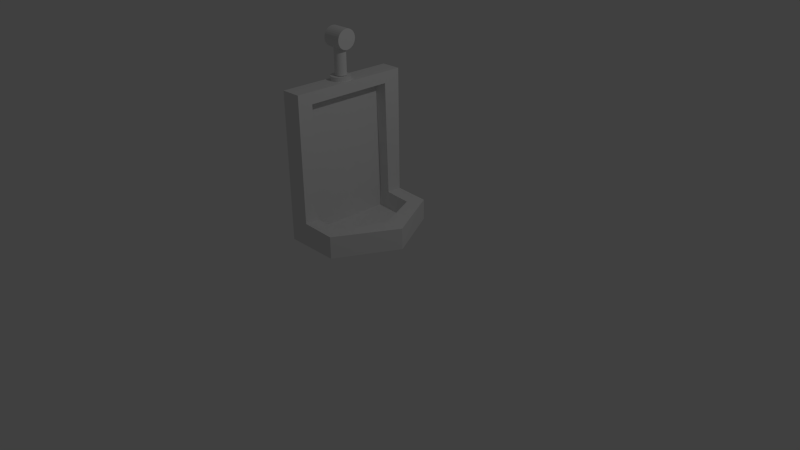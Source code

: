 # Source: Urinal.blend  (saved by Blender 2.72.0; exported with 4.5.12 LTS)
import bpy
from mathutils import Matrix  # noqa: F401  (used for matrix-valued properties, if any)

bpy.ops.wm.read_factory_settings(use_empty=True)
scene = bpy.context.scene
scene.name = 'Scene'

# ---- collections
col_collection_1 = bpy.data.collections.new('Collection 1'); scene.collection.children.link(col_collection_1)

# ---- materials (node trees are filled in below, after node groups)
mat_material = bpy.data.materials.new('Material')
mat_material.alpha_threshold = 0.0
mat_material.use_transparent_shadow = False
mat_material.roughness = 0.5
mat_material.line_color = (0.0, 0.0, 0.0, 1.0)

# ---- material node trees

# ---- world
world_world = bpy.data.worlds.new('World'); scene.world = world_world
world_world.color = (0.05088, 0.05088, 0.05088)
world_world.use_sun_shadow = False
world_world.sun_shadow_jitter_overblur = 0.0
world_world.cycles.sampling_method = 'MANUAL'
world_world.cycles.sample_map_resolution = 256

# ---- cameras
cam_camera = bpy.data.cameras.new('Camera')
cam_camera.clip_end = 100.0
cam_camera.lens = 35.0
cam_camera.sensor_width = 32.0
cam_camera.sensor_height = 18.0
cam_camera.ortho_scale = 7.314
cam_camera.dof.focus_distance = 0.0
cam_camera.dof.aperture_fstop = 128.0

# ---- lights
light_lamp = bpy.data.lights.new('Lamp', 'POINT')
light_lamp.transmission_factor = 0.0
light_lamp.cutoff_distance = 30.0
light_lamp.energy = 100.0
light_lamp.shadow_buffer_clip_start = 1.001
light_lamp.shadow_soft_size = 0.1
light_lamp.shadow_maximum_resolution = 0.006
light_lamp.use_absolute_resolution = True
light_lamp.cycles.use_multiple_importance_sampling = False

# ---- meshes
me_cube = bpy.data.meshes.new('Cube')
me_cube.from_pydata([(-0.09422, 1.0, -1.0), (-0.09422, -0.6214, -1.0), (-0.8476, -0.6214, -1.0), (-0.8476, 1.0, -1.0), (-0.5682, 1.0, 1.0), (-0.5682, -0.6214, 1.0), (-0.8476, -0.6214, 1.0), (-0.8476, 1.0, 1.0), (-0.09422, 1.0, -0.7182), (-0.09422, -0.6214, -0.7008), (-0.5682, 1.0, -0.6934), (-0.5682, -0.6214, -0.6847), (-0.5682, 0.7624, 1.0), (-0.5682, 0.7922, -0.6899), (-0.5682, -0.4151, 1.0), (-0.5682, -0.4239, -0.6872), (-0.5682, 0.7653, 0.8472), (-0.5682, -0.416, 0.8442), (-0.2008, 0.7856, -0.7123), (-0.2059, -0.4285, -0.6979), (-0.7314, -0.4354, -0.5166), (-0.7314, 0.7941, -0.5372), (-0.7314, -0.424, 0.7901), (-0.7314, 0.7562, 0.7961), (-0.7314, -0.4539, -0.9081), (-0.7314, 0.7891, -0.9285), (-0.2924, -0.4464, -0.9354), (-0.2872, 0.7829, -0.9487), (0.3425, 0.1854, -0.7094), (0.08123, 0.174, -0.7049), (0.3425, 0.1878, -1.0), (-0.00575, 0.1625, -0.9405), (-0.7102, 0.2366, 1.511), (-0.7102, 0.2366, 1.061), (-0.7133, 0.2897, 1.0), (-0.7133, 0.2897, 1.055), (-0.6876, 0.2872, 1.0), (-0.6876, 0.2872, 1.055), (-0.6629, 0.2797, 1.0), (-0.6629, 0.2797, 1.055), (-0.6401, 0.2675, 1.0), (-0.6401, 0.2675, 1.055), (-0.6201, 0.2511, 1.0), (-0.6201, 0.2511, 1.055), (-0.6037, 0.2311, 1.0), (-0.6037, 0.2311, 1.055), (-0.5916, 0.2084, 1.0), (-0.5916, 0.2084, 1.055), (-0.5841, 0.1836, 1.0), (-0.5841, 0.1836, 1.055), (-0.5815, 0.1579, 1.0), (-0.5815, 0.1579, 1.055), (-0.5841, 0.1322, 1.0), (-0.5841, 0.1322, 1.055), (-0.5916, 0.1075, 1.0), (-0.5916, 0.1075, 1.055), (-0.6037, 0.08472, 1.0), (-0.6037, 0.08472, 1.055), (-0.6201, 0.06475, 1.0), (-0.6201, 0.06475, 1.055), (-0.6401, 0.04836, 1.0), (-0.6401, 0.04836, 1.055), (-0.6629, 0.03619, 1.0), (-0.6629, 0.03619, 1.055), (-0.6876, 0.02869, 1.0), (-0.6876, 0.02869, 1.055), (-0.7133, 0.02616, 1.0), (-0.7133, 0.02616, 1.055), (-0.739, 0.02869, 1.0), (-0.739, 0.02869, 1.055), (-0.7637, 0.03619, 1.0), (-0.7637, 0.03619, 1.055), (-0.7865, 0.04836, 1.0), (-0.7865, 0.04836, 1.055), (-0.8065, 0.06475, 1.0), (-0.8065, 0.06475, 1.055), (-0.8229, 0.08472, 1.0), (-0.8229, 0.08472, 1.055), (-0.8351, 0.1075, 1.0), (-0.8351, 0.1075, 1.055), (-0.8426, 0.1322, 1.0), (-0.8426, 0.1322, 1.055), (-0.8451, 0.1579, 1.0), (-0.8451, 0.1579, 1.055), (-0.8426, 0.1836, 1.0), (-0.8426, 0.1836, 1.055), (-0.8351, 0.2084, 1.0), (-0.8351, 0.2084, 1.055), (-0.8229, 0.2311, 1.0), (-0.8229, 0.2311, 1.055), (-0.8065, 0.2511, 1.0), (-0.8065, 0.2511, 1.055), (-0.7865, 0.2675, 1.0), (-0.7865, 0.2675, 1.055), (-0.7637, 0.2797, 1.0), (-0.7637, 0.2797, 1.055), (-0.739, 0.2872, 1.0), (-0.739, 0.2872, 1.055), (-0.6953, 0.2351, 1.061), (-0.6953, 0.2351, 1.511), (-0.681, 0.2308, 1.061), (-0.681, 0.2308, 1.511), (-0.6678, 0.2237, 1.061), (-0.6678, 0.2237, 1.511), (-0.6563, 0.2142, 1.061), (-0.6563, 0.2142, 1.511), (-0.6468, 0.2027, 1.061), (-0.6468, 0.2027, 1.511), (-0.6397, 0.1895, 1.061), (-0.6397, 0.1895, 1.511), (-0.6354, 0.1752, 1.061), (-0.6354, 0.1752, 1.511), (-0.6339, 0.1603, 1.061), (-0.6339, 0.1603, 1.511), (-0.6354, 0.1454, 1.061), (-0.6354, 0.1454, 1.511), (-0.6397, 0.1311, 1.061), (-0.6397, 0.1311, 1.511), (-0.6468, 0.1179, 1.061), (-0.6468, 0.1179, 1.511), (-0.6563, 0.1063, 1.061), (-0.6563, 0.1063, 1.511), (-0.6678, 0.09682, 1.061), (-0.6678, 0.09682, 1.511), (-0.681, 0.08977, 1.061), (-0.681, 0.08977, 1.511), (-0.6953, 0.08543, 1.061), (-0.6953, 0.08543, 1.511), (-0.7102, 0.08396, 1.061), (-0.7102, 0.08396, 1.511), (-0.7251, 0.08543, 1.061), (-0.7251, 0.08543, 1.511), (-0.7394, 0.08977, 1.061), (-0.7394, 0.08977, 1.511), (-0.7526, 0.09682, 1.061), (-0.7526, 0.09682, 1.511), (-0.7642, 0.1063, 1.061), (-0.7642, 0.1063, 1.511), (-0.7737, 0.1179, 1.061), (-0.7737, 0.1179, 1.511), (-0.7807, 0.1311, 1.061), (-0.7807, 0.1311, 1.511), (-0.785, 0.1454, 1.061), (-0.785, 0.1454, 1.511), (-0.7865, 0.1603, 1.061), (-0.7865, 0.1603, 1.511), (-0.785, 0.1752, 1.061), (-0.785, 0.1752, 1.511), (-0.7807, 0.1895, 1.061), (-0.7807, 0.1895, 1.511), (-0.7737, 0.2027, 1.061), (-0.7737, 0.2027, 1.511), (-0.7642, 0.2142, 1.061), (-0.7642, 0.2142, 1.511), (-0.7526, 0.2237, 1.061), (-0.7526, 0.2237, 1.511), (-0.7394, 0.2308, 1.061), (-0.7394, 0.2308, 1.511), (-0.7251, 0.2351, 1.061), (-0.7251, 0.2351, 1.511), (-0.5761, 0.1154, 1.644), (-0.8373, 0.1154, 1.645), (-0.5764, 0.0926, 1.632), (-0.8377, 0.09264, 1.633), (-0.5768, 0.07266, 1.615), (-0.8381, 0.07271, 1.617), (-0.5774, 0.05632, 1.595), (-0.8386, 0.05636, 1.597), (-0.578, 0.04419, 1.572), (-0.8392, 0.04423, 1.574), (-0.5786, 0.03674, 1.548), (-0.8398, 0.03678, 1.549), (-0.5792, 0.03426, 1.522), (-0.8405, 0.0343, 1.523), (-0.5799, 0.03685, 1.496), (-0.8412, 0.03689, 1.498), (-0.5805, 0.0444, 1.472), (-0.8418, 0.04444, 1.473), (-0.5811, 0.05662, 1.449), (-0.8423, 0.05666, 1.45), (-0.5816, 0.07305, 1.429), (-0.8428, 0.07309, 1.43), (-0.582, 0.09305, 1.413), (-0.8432, 0.0931, 1.414), (-0.5823, 0.1159, 1.401), (-0.8435, 0.1159, 1.402), (-0.5824, 0.1406, 1.393), (-0.8437, 0.1406, 1.394), (-0.5825, 0.1663, 1.391), (-0.8437, 0.1664, 1.392), (-0.5824, 0.192, 1.393), (-0.8436, 0.1921, 1.395), (-0.5822, 0.2167, 1.401), (-0.8434, 0.2168, 1.402), (-0.5819, 0.2395, 1.413), (-0.8431, 0.2395, 1.414), (-0.5814, 0.2594, 1.429), (-0.8427, 0.2595, 1.431), (-0.5809, 0.2758, 1.449), (-0.8422, 0.2758, 1.451), (-0.5803, 0.2879, 1.472), (-0.8416, 0.2879, 1.474), (-0.5797, 0.2953, 1.497), (-0.8409, 0.2954, 1.498), (-0.579, 0.2978, 1.523), (-0.8403, 0.2979, 1.524), (-0.5784, 0.2952, 1.548), (-0.8396, 0.2953, 1.55), (-0.5778, 0.2877, 1.573), (-0.839, 0.2877, 1.574), (-0.5772, 0.2754, 1.596), (-0.8384, 0.2755, 1.597), (-0.5767, 0.259, 1.616), (-0.8379, 0.2591, 1.617), (-0.5763, 0.239, 1.632), (-0.8376, 0.2391, 1.633), (-0.576, 0.2162, 1.644), (-0.8373, 0.2163, 1.646), (-0.5758, 0.1915, 1.652), (-0.8371, 0.1915, 1.653), (-0.5758, 0.1658, 1.654), (-0.837, 0.1658, 1.655), (-0.5759, 0.1401, 1.651), (-0.8371, 0.1401, 1.653)], [], [(0, 30, 1, 2, 3), (4, 7, 6, 5, 14, 12), (1, 9, 11, 5, 6, 2), (2, 6, 7, 3), (4, 10, 8, 0, 3, 7), (12, 14, 5, 11, 15, 17, 16, 13, 10, 4), (23, 16, 17, 22), (13, 16, 23, 21), (21, 23, 22, 20, 24, 25), (20, 22, 17, 15), (27, 25, 24, 26, 31), (18, 13, 21, 25, 27), (19, 26, 24, 20, 15), (30, 28, 9, 1), (18, 29, 28, 8, 10, 13), (0, 8, 28, 30), (29, 31, 26, 19), (29, 19, 15, 11, 9, 28), (18, 27, 31, 29), (214, 215, 217, 216), (99, 32, 159, 157, 155, 153, 151, 149, 147, 145, 143, 141, 139, 137, 135, 133, 131, 129, 127, 125, 123, 121, 119, 117, 115, 113, 111, 109, 107, 105, 103, 101), (34, 35, 37, 36), (154, 155, 157, 156), (36, 37, 39, 38), (210, 211, 213, 212), (152, 153, 155, 154), (38, 39, 41, 40), (208, 209, 211, 210), (150, 151, 153, 152), (40, 41, 43, 42), (206, 207, 209, 208), (148, 149, 151, 150), (42, 43, 45, 44), (204, 205, 207, 206), (146, 147, 149, 148), (44, 45, 47, 46), (202, 203, 205, 204), (144, 145, 147, 146), (46, 47, 49, 48), (200, 201, 203, 202), (142, 143, 145, 144), (48, 49, 51, 50), (198, 199, 201, 200), (140, 141, 143, 142), (50, 51, 53, 52), (196, 197, 199, 198), (138, 139, 141, 140), (52, 53, 55, 54), (194, 195, 197, 196), (134, 135, 137, 136), (54, 55, 57, 56), (192, 193, 195, 194), (132, 133, 135, 134), (56, 57, 59, 58), (190, 191, 193, 192), (130, 131, 133, 132), (58, 59, 61, 60), (188, 189, 191, 190), (128, 129, 131, 130), (60, 61, 63, 62), (186, 187, 189, 188), (126, 127, 129, 128), (62, 63, 65, 64), (184, 185, 187, 186), (124, 125, 127, 126), (64, 65, 67, 66), (182, 183, 185, 184), (122, 123, 125, 124), (66, 67, 69, 68), (180, 181, 183, 182), (120, 121, 123, 122), (68, 69, 71, 70), (178, 179, 181, 180), (118, 119, 121, 120), (70, 71, 73, 72), (176, 177, 179, 178), (116, 117, 119, 118), (72, 73, 75, 74), (174, 175, 177, 176), (114, 115, 117, 116), (74, 75, 77, 76), (172, 173, 175, 174), (112, 113, 115, 114), (76, 77, 79, 78), (170, 171, 173, 172), (110, 111, 113, 112), (78, 79, 81, 80), (168, 169, 171, 170), (108, 109, 111, 110), (80, 81, 83, 82), (166, 167, 169, 168), (106, 107, 109, 108), (82, 83, 85, 84), (164, 165, 167, 166), (104, 105, 107, 106), (84, 85, 87, 86), (162, 163, 165, 164), (102, 103, 105, 104), (86, 87, 89, 88), (160, 161, 163, 162), (100, 101, 103, 102), (88, 89, 91, 90), (33, 98, 100, 102, 104, 106, 108, 110, 112, 114, 116, 118, 120, 122, 124, 126, 128, 130, 132, 134, 136, 138, 140, 142, 144, 146, 148, 150, 152, 154, 156, 158), (98, 99, 101, 100), (90, 91, 93, 92), (156, 157, 159, 158), (33, 32, 99, 98), (92, 93, 95, 94), (37, 35, 97, 95, 93, 91, 89, 87, 85, 83, 81, 79, 77, 75, 73, 71, 69, 67, 65, 63, 61, 59, 57, 55, 53, 51, 49, 47, 45, 43, 41, 39), (96, 97, 35, 34), (94, 95, 97, 96), (212, 213, 215, 214), (158, 159, 32, 33), (34, 36, 38, 40, 42, 44, 46, 48, 50, 52, 54, 56, 58, 60, 62, 64, 66, 68, 70, 72, 74, 76, 78, 80, 82, 84, 86, 88, 90, 92, 94, 96), (216, 217, 219, 218), (218, 219, 221, 220), (163, 161, 223, 221, 219, 217, 215, 213, 211, 209, 207, 205, 203, 201, 199, 197, 195, 193, 191, 189, 187, 185, 183, 181, 179, 177, 175, 173, 171, 169, 167, 165), (222, 223, 161, 160), (220, 221, 223, 222), (160, 162, 164, 166, 168, 170, 172, 174, 176, 178, 180, 182, 184, 186, 188, 190, 192, 194, 196, 198, 200, 202, 204, 206, 208, 210, 212, 214, 216, 218, 220, 222), (138, 136, 137, 139)])
me_cube.materials.append(mat_material)
me_cube.use_remesh_preserve_volume = False
me_cube.use_remesh_preserve_attributes = False
me_cube.use_mirror_vertex_groups = False
me_cube.update()

# ---- objects
ob_cube = bpy.data.objects.new('Cube', me_cube)
ob_lamp = bpy.data.objects.new('Lamp', light_lamp)
ob_camera = bpy.data.objects.new('Camera', cam_camera)

# ---- transforms, parenting, visibility, modifiers, constraints
ob_cube.location = (0.0, 0.0, 1.132)
ob_cube.lock_rotations_4d = False
ob_cube.empty_display_type = 'ARROWS'
ob_cube.lineart.crease_threshold = 0.0
ob_lamp.location = (4.076, 1.005, 5.904)
ob_lamp.rotation_euler = (0.6503, 0.05522, 1.866)
ob_lamp.lock_rotations_4d = False
ob_lamp.empty_display_type = 'ARROWS'
ob_lamp.color = (0.0, 0.0, 0.0, 0.0)
ob_lamp.lineart.crease_threshold = 0.0
ob_camera.location = (7.481, -6.508, 5.344)
ob_camera.rotation_euler = (1.109, 0.01082, 0.8149)
ob_camera.lock_rotations_4d = False
ob_camera.empty_display_type = 'ARROWS'
ob_camera.color = (0.0, 0.0, 0.0, 0.0)
ob_camera.display_type = 'WIRE'
ob_camera.lineart.crease_threshold = 0.0

# ---- collection membership
col_collection_1.objects.link(ob_cube)
col_collection_1.objects.link(ob_lamp)
col_collection_1.objects.link(ob_camera)

# ---- scene / render settings (as saved in the file)
scene.camera = ob_camera
scene.frame_start = 1; scene.frame_end = 250; scene.frame_set(2)
scene.render.engine = 'BLENDER_EEVEE_NEXT'
scene.render.resolution_percentage = 50
scene.render.dither_intensity = 0.0
scene.cycles.use_denoising = False
scene.cycles.samples = 10
scene.cycles.sampling_pattern = 'TABULATED_SOBOL'
scene.cycles.light_sampling_threshold = 0.0
scene.cycles.use_adaptive_sampling = False
scene.cycles.use_light_tree = False
scene.cycles.blur_glossy = 0.0
scene.cycles.pixel_filter_type = 'GAUSSIAN'
scene.cycles.sample_clamp_indirect = 0.0
scene.view_settings.view_transform = 'Standard'
bpy.context.view_layer.update()
